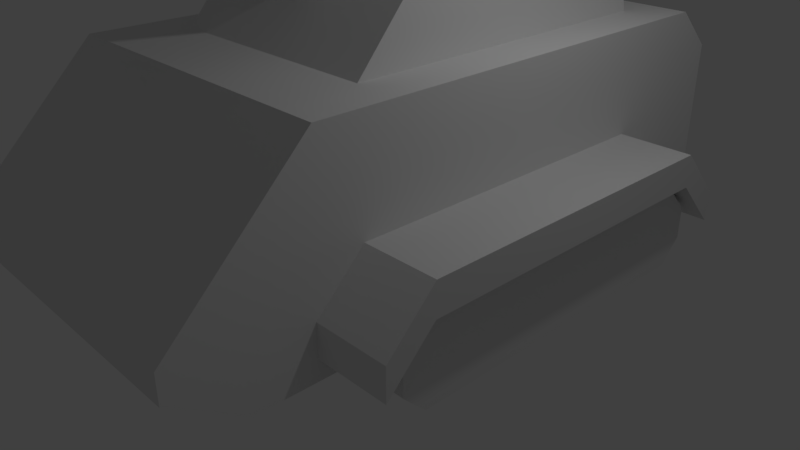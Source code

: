 # Source: mine_tank.blend  (saved by Blender 2.79.0; exported with 4.5.12 LTS)
import bpy
from mathutils import Matrix  # noqa: F401  (used for matrix-valued properties, if any)

bpy.ops.wm.read_factory_settings(use_empty=True)
scene = bpy.context.scene
scene.name = 'Scene'

# ---- collections
col_collection_1 = bpy.data.collections.new('Collection 1'); scene.collection.children.link(col_collection_1)

# ---- materials (node trees are filled in below, after node groups)
mat_material = bpy.data.materials.new('Material')
mat_material.alpha_threshold = 0.0
mat_material.use_transparent_shadow = False
mat_material.roughness = 0.5
mat_material.line_color = (0.0, 0.0, 0.0, 1.0)

# ---- material node trees

# ---- world
world_world = bpy.data.worlds.new('World'); scene.world = world_world
world_world.color = (0.05088, 0.05088, 0.05088)
world_world.use_sun_shadow = False
world_world.sun_shadow_jitter_overblur = 0.0
world_world.cycles.sampling_method = 'MANUAL'

# ---- cameras
cam_camera = bpy.data.cameras.new('Camera')
cam_camera.clip_end = 100.0
cam_camera.lens = 35.0
cam_camera.sensor_width = 32.0
cam_camera.sensor_height = 18.0
cam_camera.ortho_scale = 7.314
cam_camera.dof.focus_distance = 0.0
cam_camera.dof.aperture_fstop = 128.0

# ---- lights
light_lamp = bpy.data.lights.new('Lamp', 'POINT')
light_lamp.transmission_factor = 0.0
light_lamp.cutoff_distance = 30.0
light_lamp.energy = 100.0
light_lamp.shadow_buffer_clip_start = 1.001
light_lamp.shadow_soft_size = 0.1
light_lamp.shadow_maximum_resolution = 0.006
light_lamp.use_absolute_resolution = True

# ---- meshes
me_cube_003 = bpy.data.meshes.new('Cube.003')
me_cube_003.from_pydata([(1.745, -2.04, -0.2706), (1.745, -2.785, -0.2706), (2.033, -2.04, -0.5644), (2.033, -2.785, -0.5644), (2.03, -2.04, -0.9762), (2.03, -2.785, -0.9762), (1.736, -2.04, -1.265), (1.736, -2.785, -1.265), (-2.405, -2.04, -1.261), (-2.405, -2.785, -1.261), (-2.693, -2.04, -0.9675), (-2.693, -2.785, -0.9675), (-2.69, -2.04, -0.5557), (-2.69, -2.785, -0.5557), (-2.396, -2.04, -0.267), (-2.396, -2.785, -0.267), (1.748, 2.779, -0.2678), (1.748, 2.034, -0.2678), (2.037, 2.779, -0.5615), (2.037, 2.034, -0.5615), (2.033, 2.779, -0.9733), (2.033, 2.034, -0.9733), (1.739, 2.779, -1.262), (1.739, 2.034, -1.262), (-2.401, 2.779, -1.258), (-2.401, 2.034, -1.258), (-2.69, 2.779, -0.9646), (-2.69, 2.034, -0.9646), (-2.687, 2.779, -0.5528), (-2.687, 2.034, -0.5528), (-2.393, 2.779, -0.2642), (-2.393, 2.034, -0.2642)], [], [(0, 1, 3, 2), (2, 3, 5, 4), (4, 5, 7, 6), (6, 7, 9, 8), (8, 9, 11, 10), (10, 11, 13, 12), (12, 13, 15, 14), (14, 15, 1, 0), (1, 15, 13, 11, 9, 7, 5, 3), (16, 17, 19, 18), (18, 19, 21, 20), (20, 21, 23, 22), (22, 23, 25, 24), (24, 25, 27, 26), (26, 27, 29, 28), (28, 29, 31, 30), (30, 31, 17, 16), (17, 31, 29, 27, 25, 23, 21, 19), (2, 4, 6, 8, 10, 12, 14, 0), (18, 20, 22, 24, 26, 28, 30, 16)])
me_cube_003.materials.append(mat_material)
me_cube_003.use_remesh_preserve_volume = False
me_cube_003.use_remesh_preserve_attributes = False
me_cube_003.use_mirror_vertex_groups = False
me_cube_003.update()
me_cube_002 = bpy.data.meshes.new('Cube.002')
me_cube_002.from_pydata([(-1.775, -0.01014, -0.4711), (0.3114, -0.01014, 0.05519), (-1.775, 0.4672, -0.4711), (0.3114, 0.4672, 0.08951), (-1.668, 0.2285, -0.8703), (0.4186, 0.2285, -0.3097), (-1.668, -0.2488, -0.8703), (0.4186, -0.2488, -0.3097), (-1.775, -0.4874, -0.4711), (0.3114, -0.4874, 0.08951), (-1.883, -0.2488, -0.07189), (0.2041, -0.2488, 0.4887), (-1.883, 0.2285, -0.07189), (0.2041, 0.2285, 0.4887), (0.2696, 0.5987, 0.06987), (1.011, 0.5987, 0.2683), (0.3774, 0.426, -0.333), (1.119, 0.426, -0.1346), (0.4221, 0.008873, -0.4999), (1.164, 0.008873, -0.3015), (0.3774, -0.4082, -0.333), (1.119, -0.4082, -0.1346), (0.2696, -0.581, 0.06987), (1.011, -0.581, 0.2683), (0.1618, -0.4082, 0.4728), (0.9036, -0.4082, 0.6712), (0.1172, 0.008873, 0.6397), (0.8589, 0.008873, 0.8381), (0.1618, 0.426, 0.4728), (0.9036, 0.426, 0.6712)], [], [(0, 2, 4), (1, 5, 3), (2, 3, 5, 4), (0, 4, 6), (1, 7, 5), (4, 5, 7, 6), (0, 6, 8), (1, 9, 7), (6, 7, 9, 8), (0, 8, 10), (1, 11, 9), (8, 9, 11, 10), (0, 10, 12), (1, 13, 11), (10, 11, 13, 12), (0, 12, 2), (1, 3, 13), (12, 13, 3, 2), (14, 15, 17, 16), (16, 17, 19, 18), (18, 19, 21, 20), (20, 21, 23, 22), (22, 23, 25, 24), (24, 25, 27, 26), (26, 27, 29, 28), (28, 29, 15, 14)])
me_cube_002.materials.append(mat_material)
me_cube_002.use_remesh_preserve_volume = False
me_cube_002.use_remesh_preserve_attributes = False
me_cube_002.use_mirror_vertex_groups = False
me_cube_002.update()
me_cube = bpy.data.meshes.new('Cube')
me_cube.from_pydata([(4.029, 2.014, -0.436), (4.029, -2.011, -0.436), (-4.029, -2.024, -0.5747), (-4.029, 2.014, -0.5747), (4.029, 2.014, -0.08666), (4.029, -2.011, -0.08666), (-4.029, -2.011, 1.083), (-4.029, 2.014, 1.083), (-3.489, 2.014, -1.0), (-3.489, -2.011, -1.0), (-3.489, 2.014, 1.588), (-3.489, -2.011, 1.588), (3.18, 2.014, -1.0), (3.18, -2.011, -1.0), (2.356, 2.014, 1.588), (2.356, -2.011, 1.588), (-2.989, -2.955, -0.7597), (-2.989, -2.955, -0.3505), (-2.989, -1.989, -0.7597), (-2.989, -1.989, -0.3505), (2.389, -2.955, -0.7412), (2.389, -2.955, -0.332), (2.389, -1.989, -0.7412), (2.389, -1.989, -0.332), (-2.382, -1.989, -0.132), (-2.382, -1.989, 0.2772), (-2.382, -2.955, -0.132), (-2.382, -2.955, 0.2772), (1.787, -1.989, 0.2772), (1.787, -2.955, -0.132), (1.787, -1.989, -0.132), (1.787, -2.955, 0.2772), (-2.971, 1.992, -0.7597), (-2.971, 1.992, -0.3505), (-2.971, 2.958, -0.7597), (-2.971, 2.958, -0.3505), (2.407, 1.992, -0.7412), (2.407, 1.992, -0.332), (2.407, 2.958, -0.7412), (2.407, 2.958, -0.332), (-2.363, 2.958, -0.132), (-2.363, 2.958, 0.2772), (-2.363, 1.992, -0.132), (-2.363, 1.992, 0.2772), (1.806, 2.958, 0.2772), (1.806, 1.992, -0.132), (1.806, 2.958, -0.132), (1.806, 1.992, 0.2772), (-2.987, -1.47, 1.583), (-2.473, -1.47, 3.583), (-2.987, 1.457, 1.583), (-2.473, 1.457, 3.583), (1.381, -1.47, 1.583), (-0.3284, -1.47, 3.583), (1.381, 1.457, 1.583), (-0.3284, 1.457, 3.583)], [], [(8, 9, 2, 3), (10, 7, 6, 11), (0, 4, 5, 1), (9, 11, 6, 2), (2, 6, 7, 3), (10, 8, 3, 7), (14, 12, 8, 10), (13, 15, 11, 9), (14, 10, 11, 15), (12, 13, 9, 8), (0, 1, 13, 12), (4, 14, 15, 5), (1, 5, 15, 13), (4, 0, 12, 14), (16, 17, 19, 18), (30, 28, 23, 22), (22, 23, 21, 20), (26, 27, 17, 16), (30, 22, 20, 29), (25, 19, 17, 27), (28, 25, 27, 31), (18, 24, 26, 16), (29, 31, 27, 26), (18, 19, 25, 24), (20, 21, 31, 29), (23, 28, 31, 21), (24, 30, 29, 26), (24, 25, 28, 30), (32, 33, 35, 34), (46, 44, 39, 38), (38, 39, 37, 36), (42, 43, 33, 32), (46, 38, 36, 45), (41, 35, 33, 43), (44, 41, 43, 47), (34, 40, 42, 32), (45, 47, 43, 42), (34, 35, 41, 40), (36, 37, 47, 45), (39, 44, 47, 37), (40, 46, 45, 42), (40, 41, 44, 46), (48, 49, 51, 50), (50, 51, 55, 54), (54, 55, 53, 52), (52, 53, 49, 48), (50, 54, 52, 48), (55, 51, 49, 53)])
me_cube.materials.append(mat_material)
me_cube.use_remesh_preserve_volume = False
me_cube.use_remesh_preserve_attributes = False
me_cube.use_mirror_vertex_groups = False
me_cube.update()

# ---- objects
ob_wheels = bpy.data.objects.new('wheels', me_cube_003)
ob_barrel = bpy.data.objects.new('barrel', me_cube_002)
ob_tank = bpy.data.objects.new('Tank', me_cube)
ob_lamp = bpy.data.objects.new('Lamp', light_lamp)
ob_camera = bpy.data.objects.new('Camera', cam_camera)

# ---- transforms, parenting, visibility, modifiers, constraints
ob_wheels.location = (0.0, 0.0, 1.3)
ob_wheels.rotation_euler = (0.0, -0.0, -1.571)
ob_wheels.lock_rotations_4d = False
ob_wheels.empty_display_type = 'ARROWS'
ob_wheels.lineart.crease_threshold = 0.0
ob_barrel.location = (-0.01335, -1.895, 4.448)
ob_barrel.rotation_euler = (0.0, -0.0, -1.571)
ob_barrel.lock_rotations_4d = False
ob_barrel.empty_display_type = 'ARROWS'
ob_barrel.lineart.crease_threshold = 0.0
_m = ob_barrel.modifiers.new('Solidify', 'SOLIDIFY')
_m.thickness = 0.263
_m.nonmanifold_thickness_mode = 'FIXED'
_m.nonmanifold_merge_threshold = 0.0003
ob_tank.location = (0.0, 0.0, 1.3)
ob_tank.rotation_euler = (0.0, -0.0, -1.571)
ob_tank.lock_rotations_4d = False
ob_tank.empty_display_type = 'ARROWS'
ob_tank.lineart.crease_threshold = 0.0
ob_lamp.location = (3.896, 0.7135, 5.999)
ob_lamp.rotation_euler = (0.6503, 0.05522, 1.866)
ob_lamp.lock_rotations_4d = False
ob_lamp.empty_display_type = 'ARROWS'
ob_lamp.color = (0.0, 0.0, 0.0, 0.0)
ob_lamp.lineart.crease_threshold = 0.0
ob_camera.location = (7.481, -6.508, 5.344)
ob_camera.rotation_euler = (1.109, 0.0, 0.8149)
ob_camera.lock_rotations_4d = False
ob_camera.empty_display_type = 'ARROWS'
ob_camera.color = (0.0, 0.0, 0.0, 0.0)
ob_camera.display_type = 'WIRE'
ob_camera.lineart.crease_threshold = 0.0

# ---- collection membership
col_collection_1.objects.link(ob_wheels)
col_collection_1.objects.link(ob_barrel)
col_collection_1.objects.link(ob_tank)
col_collection_1.objects.link(ob_lamp)
col_collection_1.objects.link(ob_camera)

# ---- scene / render settings (as saved in the file)
scene.camera = ob_camera
scene.frame_start = 1; scene.frame_end = 250; scene.frame_set(0)
scene.render.engine = 'BLENDER_EEVEE_NEXT'
scene.render.resolution_percentage = 50
scene.render.dither_intensity = 0.0
scene.cycles.use_denoising = False
scene.cycles.samples = 128
scene.cycles.sampling_pattern = 'TABULATED_SOBOL'
scene.cycles.use_adaptive_sampling = False
scene.cycles.use_light_tree = False
scene.cycles.blur_glossy = 0.0
scene.cycles.sample_clamp_indirect = 0.0
scene.view_settings.view_transform = 'Standard'
bpy.context.view_layer.update()

